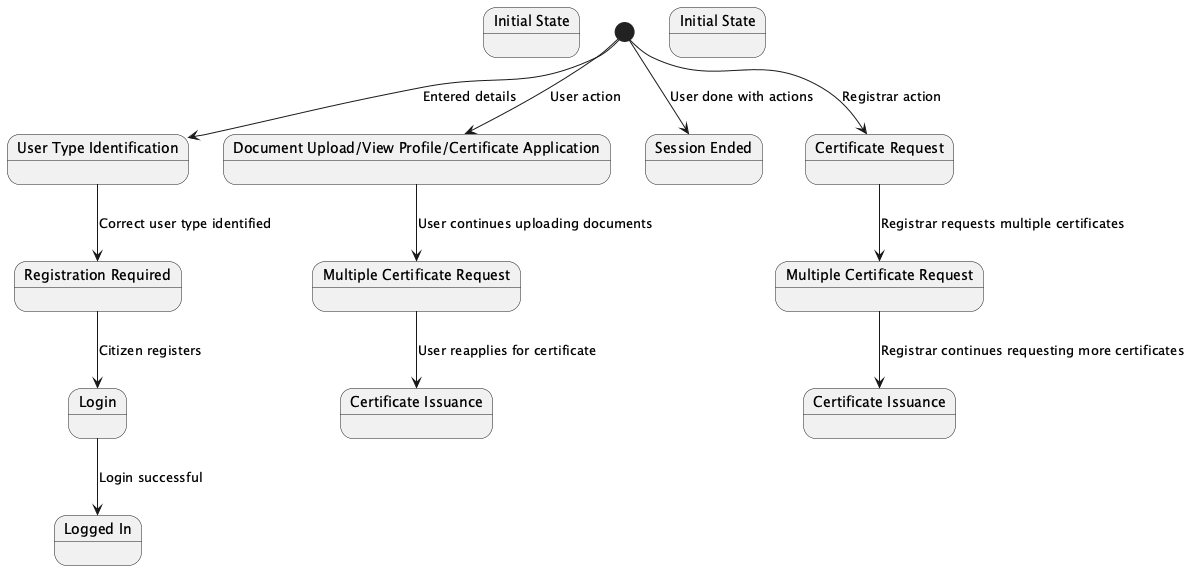

The diagram above was rendered by PlantUML. Its source (embedded in the PNG):
@startuml
state "Initial State" as S1
[*] --> S2 : Entered details
state "User Type Identification" as S2
S2 --> S3 : Correct user type identified
state "Registration Required" as S3
S3 --> S4 : Citizen registers
state "Login" as S4
S4 --> S5 : Login successful
state "Logged In" as S5
[*] --> S6 : User action
state "Document Upload/View Profile/Certificate Application" as S6
S6 --> S7 : User continues uploading documents
state "Multiple Certificate Request" as S7
S7 --> S8 : User reapplies for certificate
state "Certificate Issuance" as S8
[*] --> S9 : User done with actions
state "Session Ended" as S9

state "Initial State" as S10
[*] --> S11 : Registrar action
state "Certificate Request" as S11
S11 --> S12 : Registrar requests multiple certificates
state "Multiple Certificate Request" as S12
S12 --> S13 : Registrar continues requesting more certificates
state "Certificate Issuance" as S13

@enduml